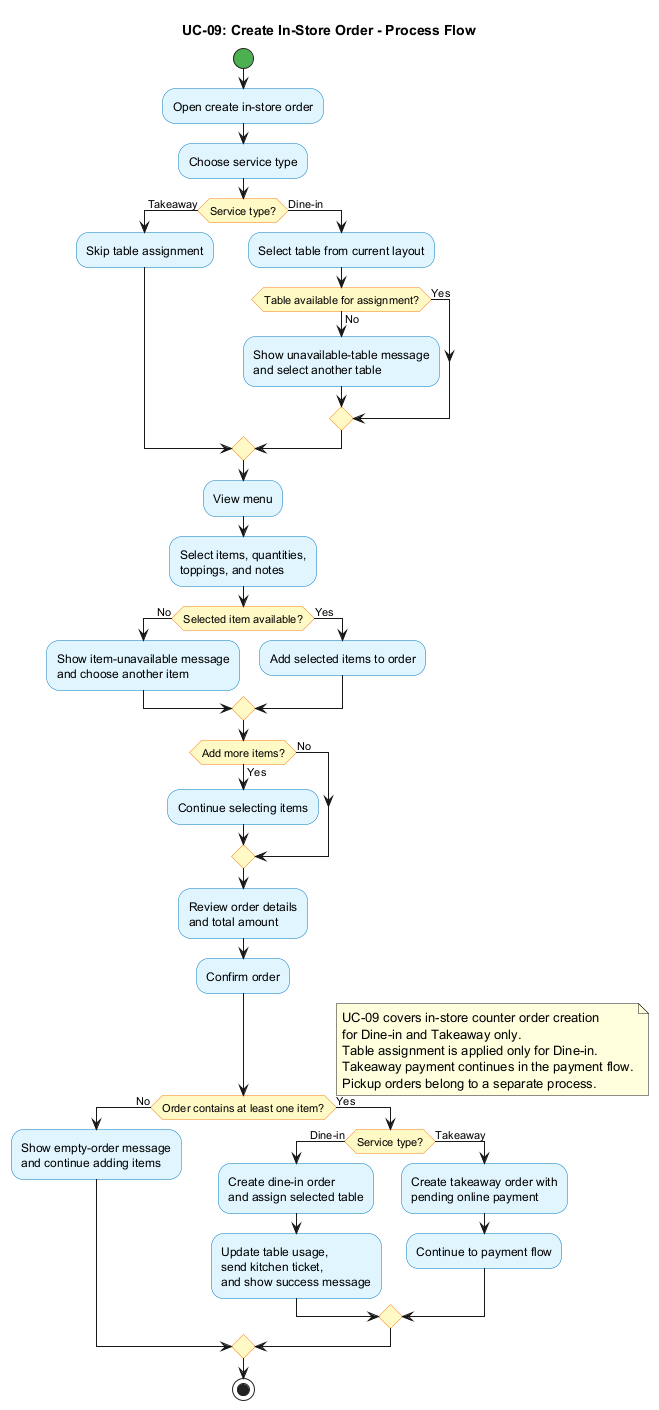

The diagram above was rendered by PlantUML. Its source (embedded in the PNG):
@startuml
title UC-09: Create In-Store Order - Process Flow
skinparam shadowing false
skinparam activityBackgroundColor #E1F5FF
skinparam activityBorderColor #0277BD
skinparam activityDiamondBackgroundColor #FFF9C4
skinparam activityDiamondBorderColor #F57F17
skinparam activityStartColor #4CAF50
skinparam activityEndColor #F44336

start
:Open create in-store order;
:Choose service type;

if (Service type?) then (Takeaway)
  :Skip table assignment;
else (Dine-in)
  :Select table from current layout;
  if (Table available for assignment?) then (No)
    :Show unavailable-table message
and select another table;
  else (Yes)
  endif
endif

:View menu;
:Select items, quantities,
toppings, and notes;
if (Selected item available?) then (No)
  :Show item-unavailable message
and choose another item;
else (Yes)
  :Add selected items to order;
endif

if (Add more items?) then (Yes)
  :Continue selecting items;
else (No)
endif

:Review order details
and total amount;
:Confirm order;
if (Order contains at least one item?) then (No)
  :Show empty-order message
and continue adding items;
else (Yes)
  if (Service type?) then (Dine-in)
    :Create dine-in order
and assign selected table;
    :Update table usage,
send kitchen ticket,
and show success message;
  else (Takeaway)
    :Create takeaway order with
pending online payment;
    :Continue to payment flow;
  endif
endif

note right
UC-09 covers in-store counter order creation
for Dine-in and Takeaway only.
Table assignment is applied only for Dine-in.
Takeaway payment continues in the payment flow.
Pickup orders belong to a separate process.
end note

stop
@enduml